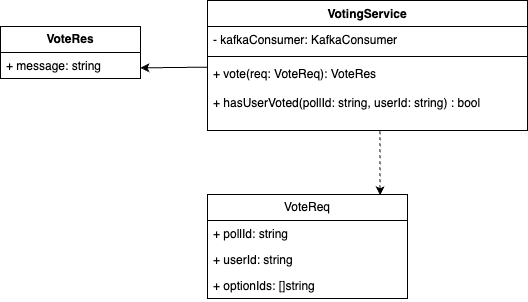

The diagram above was exported from draw.io. Its source (the exported page's mxGraphModel, read from the mxfile embedded in the PNG):
<mxGraphModel dx="902" dy="868" grid="1" gridSize="10" guides="1" tooltips="1" connect="1" arrows="1" fold="1" page="1" pageScale="1" pageWidth="827" pageHeight="1169" background="#ffffff" math="0" shadow="0">
  <root>
    <mxCell id="0" />
    <mxCell id="1" parent="0" />
    <mxCell id="19" value="" style="edgeStyle=none;html=1;dashed=1;entryX=0.863;entryY=0.008;entryDx=0;entryDy=0;entryPerimeter=0;exitX=0.539;exitY=1.01;exitDx=0;exitDy=0;exitPerimeter=0;" parent="1" source="5" target="10" edge="1">
      <mxGeometry relative="1" as="geometry">
        <mxPoint x="170" y="219" as="targetPoint" />
      </mxGeometry>
    </mxCell>
    <mxCell id="26" style="edgeStyle=none;html=1;" parent="1" source="2" edge="1">
      <mxGeometry relative="1" as="geometry">
        <mxPoint x="220" y="207.3569023569023" as="targetPoint" />
      </mxGeometry>
    </mxCell>
    <mxCell id="2" value="VotingService" style="swimlane;fontStyle=1;align=center;verticalAlign=top;childLayout=stackLayout;horizontal=1;startSize=26;horizontalStack=0;resizeParent=1;resizeParentMax=0;resizeLast=0;collapsible=1;marginBottom=0;whiteSpace=wrap;html=1;" parent="1" vertex="1">
      <mxGeometry x="287" y="140" width="320" height="130" as="geometry">
        <mxRectangle x="20" y="280" width="110" height="30" as="alternateBounds" />
      </mxGeometry>
    </mxCell>
    <mxCell id="3" value="- kafkaConsumer: KafkaConsumer" style="text;strokeColor=none;fillColor=none;align=left;verticalAlign=top;spacingLeft=4;spacingRight=4;overflow=hidden;rotatable=0;points=[[0,0.5],[1,0.5]];portConstraint=eastwest;whiteSpace=wrap;html=1;" parent="2" vertex="1">
      <mxGeometry y="26" width="320" height="26" as="geometry" />
    </mxCell>
    <mxCell id="4" value="" style="line;strokeWidth=1;fillColor=none;align=left;verticalAlign=middle;spacingTop=-1;spacingLeft=3;spacingRight=3;rotatable=0;labelPosition=right;points=[];portConstraint=eastwest;strokeColor=inherit;" parent="2" vertex="1">
      <mxGeometry y="52" width="320" height="8" as="geometry" />
    </mxCell>
    <mxCell id="5" value="+ vote(req: VoteReq): VoteRes&lt;div&gt;&lt;div&gt;&lt;br&gt;&lt;/div&gt;&lt;div&gt;+ hasUserVoted(pollId: string, userId: string) : bool&lt;/div&gt;&lt;/div&gt;" style="text;strokeColor=none;fillColor=none;align=left;verticalAlign=top;spacingLeft=4;spacingRight=4;overflow=hidden;rotatable=0;points=[[0,0.5],[1,0.5]];portConstraint=eastwest;whiteSpace=wrap;html=1;" parent="2" vertex="1">
      <mxGeometry y="60" width="320" height="70" as="geometry" />
    </mxCell>
    <mxCell id="10" value="VoteReq" style="swimlane;fontStyle=0;childLayout=stackLayout;horizontal=1;startSize=26;fillColor=none;horizontalStack=0;resizeParent=1;resizeParentMax=0;resizeLast=0;collapsible=1;marginBottom=0;whiteSpace=wrap;html=1;" parent="1" vertex="1">
      <mxGeometry x="287" y="334" width="200" height="104" as="geometry" />
    </mxCell>
    <mxCell id="11" value="+ pollId: string" style="text;strokeColor=none;fillColor=none;align=left;verticalAlign=top;spacingLeft=4;spacingRight=4;overflow=hidden;rotatable=0;points=[[0,0.5],[1,0.5]];portConstraint=eastwest;whiteSpace=wrap;html=1;" parent="10" vertex="1">
      <mxGeometry y="26" width="200" height="26" as="geometry" />
    </mxCell>
    <mxCell id="12" value="+ userId: string" style="text;strokeColor=none;fillColor=none;align=left;verticalAlign=top;spacingLeft=4;spacingRight=4;overflow=hidden;rotatable=0;points=[[0,0.5],[1,0.5]];portConstraint=eastwest;whiteSpace=wrap;html=1;" parent="10" vertex="1">
      <mxGeometry y="52" width="200" height="26" as="geometry" />
    </mxCell>
    <mxCell id="13" value="+ optionIds: []string" style="text;strokeColor=none;fillColor=none;align=left;verticalAlign=top;spacingLeft=4;spacingRight=4;overflow=hidden;rotatable=0;points=[[0,0.5],[1,0.5]];portConstraint=eastwest;whiteSpace=wrap;html=1;" parent="10" vertex="1">
      <mxGeometry y="78" width="200" height="26" as="geometry" />
    </mxCell>
    <mxCell id="21" value="&lt;b&gt;VoteRes&lt;/b&gt;" style="swimlane;fontStyle=0;childLayout=stackLayout;horizontal=1;startSize=26;fillColor=none;horizontalStack=0;resizeParent=1;resizeParentMax=0;resizeLast=0;collapsible=1;marginBottom=0;whiteSpace=wrap;html=1;" parent="1" vertex="1">
      <mxGeometry x="80" y="166" width="140" height="52" as="geometry" />
    </mxCell>
    <mxCell id="23" value="+ message: string" style="text;strokeColor=none;fillColor=none;align=left;verticalAlign=top;spacingLeft=4;spacingRight=4;overflow=hidden;rotatable=0;points=[[0,0.5],[1,0.5]];portConstraint=eastwest;whiteSpace=wrap;html=1;" parent="21" vertex="1">
      <mxGeometry y="26" width="140" height="26" as="geometry" />
    </mxCell>
  </root>
</mxGraphModel>